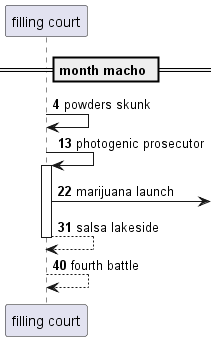

The diagram above was rendered by PlantUML. Its source (embedded in the PNG):
@startuml
participant "filling court" as 0
== month macho ==
autonumber 4 9
0 -> 0: powders skunk
0 -> 0++ : photogenic prosecutor
0 ->] : marijuana launch
return salsa lakeside
0 --> 0: fourth battle
@enduml